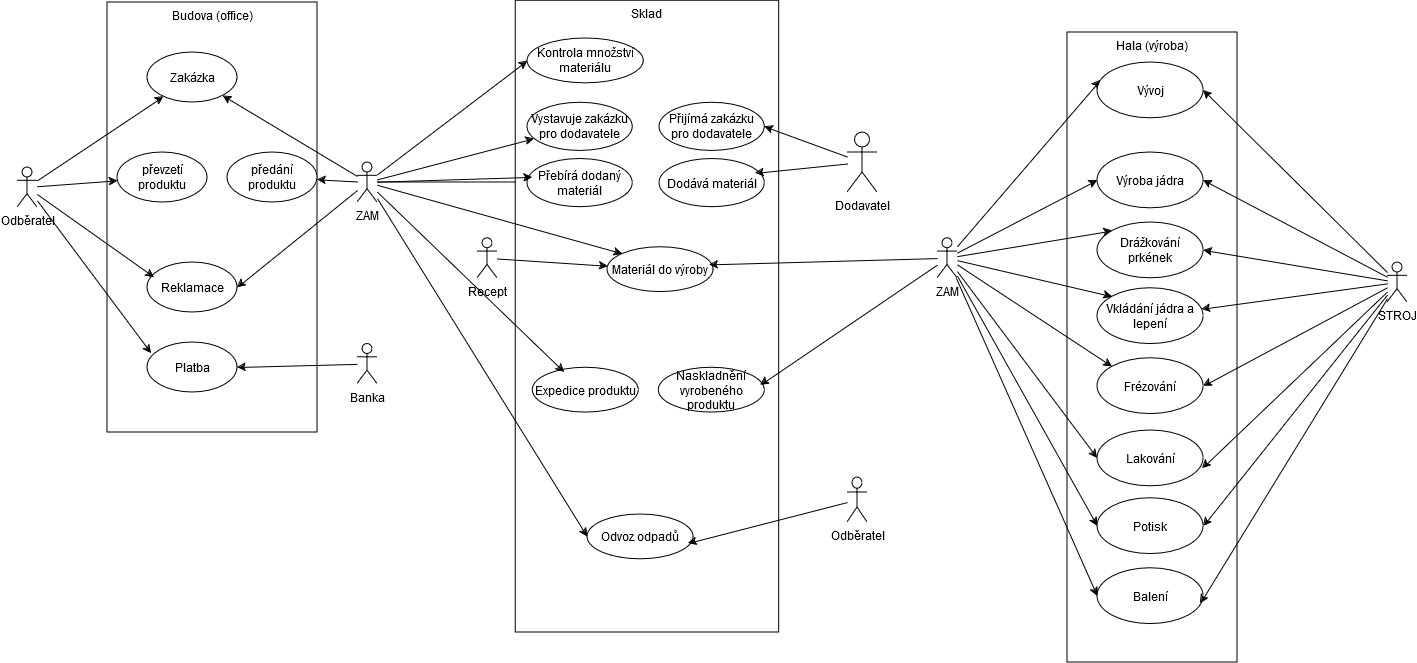

The diagram above was exported from draw.io. Its source (the exported page's mxGraphModel, read from the mxfile embedded in the PNG):
<mxGraphModel dx="2074" dy="1096" grid="1" gridSize="10" guides="1" tooltips="1" connect="1" arrows="1" fold="1" page="1" pageScale="1" pageWidth="1654" pageHeight="1169" background="#FFFFFF" math="0" shadow="0">
  <root>
    <mxCell id="0" />
    <mxCell id="1" parent="0" />
    <mxCell id="74KO6rFQf5ynWPctYf9P-36" value="" style="group" parent="1" vertex="1" connectable="0">
      <mxGeometry x="150" y="50" width="210" height="430" as="geometry" />
    </mxCell>
    <mxCell id="74KO6rFQf5ynWPctYf9P-35" value="Budova (office)" style="html=1;whiteSpace=wrap;verticalAlign=top;" parent="74KO6rFQf5ynWPctYf9P-36" vertex="1">
      <mxGeometry width="210" height="430" as="geometry" />
    </mxCell>
    <mxCell id="74KO6rFQf5ynWPctYf9P-3" value="převzetí produktu" style="ellipse;whiteSpace=wrap;html=1;" parent="74KO6rFQf5ynWPctYf9P-36" vertex="1">
      <mxGeometry x="10" y="150" width="90" height="50" as="geometry" />
    </mxCell>
    <mxCell id="74KO6rFQf5ynWPctYf9P-17" value="Zakázka" style="ellipse;whiteSpace=wrap;html=1;" parent="74KO6rFQf5ynWPctYf9P-36" vertex="1">
      <mxGeometry x="40" y="50" width="90" height="50" as="geometry" />
    </mxCell>
    <mxCell id="74KO6rFQf5ynWPctYf9P-28" value="Reklamace" style="ellipse;whiteSpace=wrap;html=1;" parent="74KO6rFQf5ynWPctYf9P-36" vertex="1">
      <mxGeometry x="40" y="260" width="90" height="50" as="geometry" />
    </mxCell>
    <mxCell id="74KO6rFQf5ynWPctYf9P-29" value="&lt;div&gt;Platba&lt;/div&gt;" style="ellipse;whiteSpace=wrap;html=1;" parent="74KO6rFQf5ynWPctYf9P-36" vertex="1">
      <mxGeometry x="40" y="340" width="90" height="50" as="geometry" />
    </mxCell>
    <mxCell id="74KO6rFQf5ynWPctYf9P-62" value="předání produktu" style="ellipse;whiteSpace=wrap;html=1;" parent="74KO6rFQf5ynWPctYf9P-36" vertex="1">
      <mxGeometry x="120" y="150" width="90" height="50" as="geometry" />
    </mxCell>
    <mxCell id="74KO6rFQf5ynWPctYf9P-22" style="rounded=0;orthogonalLoop=1;jettySize=auto;html=1;" parent="1" source="74KO6rFQf5ynWPctYf9P-1" target="74KO6rFQf5ynWPctYf9P-17" edge="1">
      <mxGeometry relative="1" as="geometry" />
    </mxCell>
    <mxCell id="74KO6rFQf5ynWPctYf9P-24" style="rounded=0;orthogonalLoop=1;jettySize=auto;html=1;" parent="1" source="74KO6rFQf5ynWPctYf9P-1" target="74KO6rFQf5ynWPctYf9P-3" edge="1">
      <mxGeometry relative="1" as="geometry" />
    </mxCell>
    <mxCell id="74KO6rFQf5ynWPctYf9P-8" value="Recept" style="shape=umlActor;verticalLabelPosition=bottom;verticalAlign=top;html=1;" parent="1" vertex="1">
      <mxGeometry x="520" y="285.81" width="20" height="40" as="geometry" />
    </mxCell>
    <mxCell id="74KO6rFQf5ynWPctYf9P-23" style="rounded=0;orthogonalLoop=1;jettySize=auto;html=1;" parent="1" source="74KO6rFQf5ynWPctYf9P-10" target="74KO6rFQf5ynWPctYf9P-17" edge="1">
      <mxGeometry relative="1" as="geometry" />
    </mxCell>
    <mxCell id="74KO6rFQf5ynWPctYf9P-32" style="rounded=0;orthogonalLoop=1;jettySize=auto;html=1;entryX=1;entryY=0.5;entryDx=0;entryDy=0;" parent="1" source="74KO6rFQf5ynWPctYf9P-10" target="74KO6rFQf5ynWPctYf9P-28" edge="1">
      <mxGeometry relative="1" as="geometry" />
    </mxCell>
    <mxCell id="74KO6rFQf5ynWPctYf9P-30" style="rounded=0;orthogonalLoop=1;jettySize=auto;html=1;entryX=0.078;entryY=0.3;entryDx=0;entryDy=0;entryPerimeter=0;" parent="1" source="74KO6rFQf5ynWPctYf9P-1" target="74KO6rFQf5ynWPctYf9P-28" edge="1">
      <mxGeometry relative="1" as="geometry" />
    </mxCell>
    <mxCell id="74KO6rFQf5ynWPctYf9P-31" style="rounded=0;orthogonalLoop=1;jettySize=auto;html=1;entryX=0.044;entryY=0.22;entryDx=0;entryDy=0;entryPerimeter=0;" parent="1" source="74KO6rFQf5ynWPctYf9P-1" target="74KO6rFQf5ynWPctYf9P-29" edge="1">
      <mxGeometry relative="1" as="geometry" />
    </mxCell>
    <mxCell id="74KO6rFQf5ynWPctYf9P-34" value="Hala (výroba)" style="html=1;whiteSpace=wrap;verticalAlign=top;" parent="1" vertex="1">
      <mxGeometry x="1110" y="80" width="170" height="630" as="geometry" />
    </mxCell>
    <mxCell id="74KO6rFQf5ynWPctYf9P-1" value="&lt;div&gt;Odběratel&lt;/div&gt;&lt;div&gt;&lt;br&gt;&lt;/div&gt;" style="shape=umlActor;verticalLabelPosition=bottom;verticalAlign=top;html=1;" parent="1" vertex="1">
      <mxGeometry x="60" y="215" width="20" height="40" as="geometry" />
    </mxCell>
    <mxCell id="74KO6rFQf5ynWPctYf9P-63" style="rounded=0;orthogonalLoop=1;jettySize=auto;html=1;" parent="1" source="74KO6rFQf5ynWPctYf9P-10" target="74KO6rFQf5ynWPctYf9P-62" edge="1">
      <mxGeometry relative="1" as="geometry">
        <mxPoint x="360" y="230" as="targetPoint" />
      </mxGeometry>
    </mxCell>
    <mxCell id="74KO6rFQf5ynWPctYf9P-105" style="edgeStyle=orthogonalEdgeStyle;rounded=0;orthogonalLoop=1;jettySize=auto;html=1;entryX=0;entryY=0;entryDx=0;entryDy=0;" parent="1" source="74KO6rFQf5ynWPctYf9P-10" target="74KO6rFQf5ynWPctYf9P-72" edge="1">
      <mxGeometry relative="1" as="geometry" />
    </mxCell>
    <mxCell id="74KO6rFQf5ynWPctYf9P-10" value="ZAM" style="shape=umlActor;verticalLabelPosition=bottom;verticalAlign=top;html=1;" parent="1" vertex="1">
      <mxGeometry x="400" y="210" width="20" height="40" as="geometry" />
    </mxCell>
    <mxCell id="74KO6rFQf5ynWPctYf9P-37" value="" style="group" parent="1" vertex="1" connectable="0">
      <mxGeometry x="560" y="70" width="261.71" height="610" as="geometry" />
    </mxCell>
    <mxCell id="74KO6rFQf5ynWPctYf9P-38" value="Sklad" style="html=1;whiteSpace=wrap;verticalAlign=top;" parent="74KO6rFQf5ynWPctYf9P-37" vertex="1">
      <mxGeometry x="-1.7099999999999995" y="-21.74328947368421" width="263.41999999999996" height="631.7432894736843" as="geometry" />
    </mxCell>
    <mxCell id="74KO6rFQf5ynWPctYf9P-40" value="&lt;div&gt;Materiál do výroby&lt;/div&gt;" style="ellipse;whiteSpace=wrap;html=1;" parent="74KO6rFQf5ynWPctYf9P-37" vertex="1">
      <mxGeometry x="89.99999999999999" y="224.73684210526318" width="106.04999999999997" height="44.794868421052634" as="geometry" />
    </mxCell>
    <mxCell id="74KO6rFQf5ynWPctYf9P-53" value="Kontrola množství materiálu" style="ellipse;whiteSpace=wrap;html=1;" parent="74KO6rFQf5ynWPctYf9P-37" vertex="1">
      <mxGeometry x="9.999999999999998" y="16.05263157894737" width="116.31999999999996" height="44.794868421052634" as="geometry" />
    </mxCell>
    <mxCell id="74KO6rFQf5ynWPctYf9P-2" value="Vystavuje zakázku pro dodavatele" style="ellipse;whiteSpace=wrap;html=1;" parent="74KO6rFQf5ynWPctYf9P-37" vertex="1">
      <mxGeometry x="9.999999999999998" y="80.26315789473685" width="105.25999999999998" height="48.15789473684211" as="geometry" />
    </mxCell>
    <mxCell id="74KO6rFQf5ynWPctYf9P-64" value="Přijímá zakázku pro dodavatele" style="ellipse;whiteSpace=wrap;html=1;" parent="74KO6rFQf5ynWPctYf9P-37" vertex="1">
      <mxGeometry x="141.99999999999997" y="80.26315789473685" width="105.25999999999998" height="48.15789473684211" as="geometry" />
    </mxCell>
    <mxCell id="74KO6rFQf5ynWPctYf9P-66" value="Dodává materiál" style="ellipse;whiteSpace=wrap;html=1;" parent="74KO6rFQf5ynWPctYf9P-37" vertex="1">
      <mxGeometry x="141.99999999999997" y="136.44736842105263" width="105.25999999999998" height="48.15789473684211" as="geometry" />
    </mxCell>
    <mxCell id="74KO6rFQf5ynWPctYf9P-67" value="Přebírá dodaný materiál" style="ellipse;whiteSpace=wrap;html=1;" parent="74KO6rFQf5ynWPctYf9P-37" vertex="1">
      <mxGeometry x="9.999999999999998" y="136.44736842105263" width="105.25999999999998" height="48.15789473684211" as="geometry" />
    </mxCell>
    <mxCell id="74KO6rFQf5ynWPctYf9P-70" value="Naskladnění vyrobeného produktu" style="ellipse;whiteSpace=wrap;html=1;" parent="74KO6rFQf5ynWPctYf9P-37" vertex="1">
      <mxGeometry x="141.20999999999998" y="345.13157894736844" width="106.04999999999997" height="44.794868421052634" as="geometry" />
    </mxCell>
    <mxCell id="74KO6rFQf5ynWPctYf9P-71" value="Odvoz odpadů" style="ellipse;whiteSpace=wrap;html=1;" parent="74KO6rFQf5ynWPctYf9P-37" vertex="1">
      <mxGeometry x="69.99999999999997" y="492.00473684210533" width="106.04999999999997" height="44.794868421052634" as="geometry" />
    </mxCell>
    <mxCell id="74KO6rFQf5ynWPctYf9P-72" value="Expedice produktu" style="ellipse;whiteSpace=wrap;html=1;" parent="74KO6rFQf5ynWPctYf9P-37" vertex="1">
      <mxGeometry x="15.129999999999995" y="345.13157894736844" width="106.04999999999997" height="44.794868421052634" as="geometry" />
    </mxCell>
    <mxCell id="74KO6rFQf5ynWPctYf9P-96" style="rounded=0;orthogonalLoop=1;jettySize=auto;html=1;entryX=0;entryY=0.5;entryDx=0;entryDy=0;" parent="1" source="74KO6rFQf5ynWPctYf9P-51" target="74KO6rFQf5ynWPctYf9P-82" edge="1">
      <mxGeometry relative="1" as="geometry" />
    </mxCell>
    <mxCell id="74KO6rFQf5ynWPctYf9P-97" style="rounded=0;orthogonalLoop=1;jettySize=auto;html=1;entryX=0;entryY=0;entryDx=0;entryDy=0;" parent="1" source="74KO6rFQf5ynWPctYf9P-51" target="74KO6rFQf5ynWPctYf9P-86" edge="1">
      <mxGeometry relative="1" as="geometry" />
    </mxCell>
    <mxCell id="74KO6rFQf5ynWPctYf9P-98" style="rounded=0;orthogonalLoop=1;jettySize=auto;html=1;entryX=0;entryY=0;entryDx=0;entryDy=0;" parent="1" source="74KO6rFQf5ynWPctYf9P-51" target="74KO6rFQf5ynWPctYf9P-88" edge="1">
      <mxGeometry relative="1" as="geometry" />
    </mxCell>
    <mxCell id="74KO6rFQf5ynWPctYf9P-99" style="rounded=0;orthogonalLoop=1;jettySize=auto;html=1;entryX=0;entryY=0;entryDx=0;entryDy=0;" parent="1" source="74KO6rFQf5ynWPctYf9P-51" target="74KO6rFQf5ynWPctYf9P-89" edge="1">
      <mxGeometry relative="1" as="geometry" />
    </mxCell>
    <mxCell id="74KO6rFQf5ynWPctYf9P-101" style="rounded=0;orthogonalLoop=1;jettySize=auto;html=1;entryX=0;entryY=0.5;entryDx=0;entryDy=0;" parent="1" source="74KO6rFQf5ynWPctYf9P-51" target="74KO6rFQf5ynWPctYf9P-93" edge="1">
      <mxGeometry relative="1" as="geometry" />
    </mxCell>
    <mxCell id="74KO6rFQf5ynWPctYf9P-102" style="rounded=0;orthogonalLoop=1;jettySize=auto;html=1;entryX=0;entryY=0.5;entryDx=0;entryDy=0;" parent="1" source="74KO6rFQf5ynWPctYf9P-51" target="74KO6rFQf5ynWPctYf9P-92" edge="1">
      <mxGeometry relative="1" as="geometry" />
    </mxCell>
    <mxCell id="74KO6rFQf5ynWPctYf9P-103" style="rounded=0;orthogonalLoop=1;jettySize=auto;html=1;entryX=0;entryY=0.5;entryDx=0;entryDy=0;" parent="1" source="74KO6rFQf5ynWPctYf9P-51" target="74KO6rFQf5ynWPctYf9P-90" edge="1">
      <mxGeometry relative="1" as="geometry" />
    </mxCell>
    <mxCell id="74KO6rFQf5ynWPctYf9P-51" value="ZAM" style="shape=umlActor;verticalLabelPosition=bottom;verticalAlign=top;html=1;" parent="1" vertex="1">
      <mxGeometry x="980" y="285.81" width="20" height="40" as="geometry" />
    </mxCell>
    <mxCell id="74KO6rFQf5ynWPctYf9P-54" style="rounded=0;orthogonalLoop=1;jettySize=auto;html=1;entryX=0;entryY=0.5;entryDx=0;entryDy=0;" parent="1" source="74KO6rFQf5ynWPctYf9P-10" target="74KO6rFQf5ynWPctYf9P-53" edge="1">
      <mxGeometry relative="1" as="geometry" />
    </mxCell>
    <mxCell id="74KO6rFQf5ynWPctYf9P-65" style="rounded=0;orthogonalLoop=1;jettySize=auto;html=1;entryX=1;entryY=0.5;entryDx=0;entryDy=0;" parent="1" source="74KO6rFQf5ynWPctYf9P-56" target="74KO6rFQf5ynWPctYf9P-64" edge="1">
      <mxGeometry relative="1" as="geometry" />
    </mxCell>
    <mxCell id="74KO6rFQf5ynWPctYf9P-56" value="Dodavatel" style="shape=umlActor;verticalLabelPosition=bottom;verticalAlign=top;html=1;" parent="1" vertex="1">
      <mxGeometry x="890" y="180" width="30" height="60" as="geometry" />
    </mxCell>
    <mxCell id="74KO6rFQf5ynWPctYf9P-58" style="rounded=0;orthogonalLoop=1;jettySize=auto;html=1;" parent="1" source="74KO6rFQf5ynWPctYf9P-10" target="74KO6rFQf5ynWPctYf9P-2" edge="1">
      <mxGeometry relative="1" as="geometry" />
    </mxCell>
    <mxCell id="74KO6rFQf5ynWPctYf9P-68" style="rounded=0;orthogonalLoop=1;jettySize=auto;html=1;entryX=0.048;entryY=0.383;entryDx=0;entryDy=0;entryPerimeter=0;" parent="1" source="74KO6rFQf5ynWPctYf9P-10" target="74KO6rFQf5ynWPctYf9P-67" edge="1">
      <mxGeometry relative="1" as="geometry" />
    </mxCell>
    <mxCell id="74KO6rFQf5ynWPctYf9P-69" style="rounded=0;orthogonalLoop=1;jettySize=auto;html=1;entryX=0.912;entryY=0.3;entryDx=0;entryDy=0;entryPerimeter=0;" parent="1" source="74KO6rFQf5ynWPctYf9P-56" target="74KO6rFQf5ynWPctYf9P-66" edge="1">
      <mxGeometry relative="1" as="geometry" />
    </mxCell>
    <mxCell id="74KO6rFQf5ynWPctYf9P-74" style="rounded=0;orthogonalLoop=1;jettySize=auto;html=1;" parent="1" source="74KO6rFQf5ynWPctYf9P-8" target="74KO6rFQf5ynWPctYf9P-40" edge="1">
      <mxGeometry relative="1" as="geometry" />
    </mxCell>
    <mxCell id="74KO6rFQf5ynWPctYf9P-75" style="rounded=0;orthogonalLoop=1;jettySize=auto;html=1;entryX=0;entryY=0;entryDx=0;entryDy=0;" parent="1" source="74KO6rFQf5ynWPctYf9P-10" target="74KO6rFQf5ynWPctYf9P-40" edge="1">
      <mxGeometry relative="1" as="geometry" />
    </mxCell>
    <mxCell id="74KO6rFQf5ynWPctYf9P-82" value="Výroba jádra" style="ellipse;whiteSpace=wrap;html=1;" parent="1" vertex="1">
      <mxGeometry x="1140" y="200" width="106.05" height="55.81" as="geometry" />
    </mxCell>
    <mxCell id="74KO6rFQf5ynWPctYf9P-83" style="rounded=0;orthogonalLoop=1;jettySize=auto;html=1;entryX=0.028;entryY=0.323;entryDx=0;entryDy=0;entryPerimeter=0;" parent="1" source="74KO6rFQf5ynWPctYf9P-51" target="74KO6rFQf5ynWPctYf9P-94" edge="1">
      <mxGeometry relative="1" as="geometry">
        <mxPoint x="1070" y="100" as="targetPoint" />
      </mxGeometry>
    </mxCell>
    <mxCell id="74KO6rFQf5ynWPctYf9P-86" value="Drážkování prkének" style="ellipse;whiteSpace=wrap;html=1;" parent="1" vertex="1">
      <mxGeometry x="1140" y="270" width="106.05" height="55.81" as="geometry" />
    </mxCell>
    <mxCell id="74KO6rFQf5ynWPctYf9P-88" value="Vkládání jádra a lepení" style="ellipse;whiteSpace=wrap;html=1;" parent="1" vertex="1">
      <mxGeometry x="1140" y="335.81" width="106.05" height="55.81" as="geometry" />
    </mxCell>
    <mxCell id="74KO6rFQf5ynWPctYf9P-89" value="Frézování" style="ellipse;whiteSpace=wrap;html=1;" parent="1" vertex="1">
      <mxGeometry x="1140" y="405.81" width="106.05" height="55.81" as="geometry" />
    </mxCell>
    <mxCell id="74KO6rFQf5ynWPctYf9P-90" value="Balení" style="ellipse;whiteSpace=wrap;html=1;" parent="1" vertex="1">
      <mxGeometry x="1140" y="615.81" width="106.05" height="55.81" as="geometry" />
    </mxCell>
    <mxCell id="74KO6rFQf5ynWPctYf9P-92" value="Potisk" style="ellipse;whiteSpace=wrap;html=1;" parent="1" vertex="1">
      <mxGeometry x="1140" y="545.81" width="106.05" height="55.81" as="geometry" />
    </mxCell>
    <mxCell id="74KO6rFQf5ynWPctYf9P-93" value="Lakování" style="ellipse;whiteSpace=wrap;html=1;" parent="1" vertex="1">
      <mxGeometry x="1140" y="477.91" width="106.05" height="55.81" as="geometry" />
    </mxCell>
    <mxCell id="74KO6rFQf5ynWPctYf9P-94" value="Vývoj" style="ellipse;whiteSpace=wrap;html=1;" parent="1" vertex="1">
      <mxGeometry x="1140" y="110" width="106.05" height="55.81" as="geometry" />
    </mxCell>
    <mxCell id="74KO6rFQf5ynWPctYf9P-95" style="rounded=0;orthogonalLoop=1;jettySize=auto;html=1;entryX=0.962;entryY=0.394;entryDx=0;entryDy=0;entryPerimeter=0;" parent="1" source="74KO6rFQf5ynWPctYf9P-51" target="74KO6rFQf5ynWPctYf9P-40" edge="1">
      <mxGeometry relative="1" as="geometry" />
    </mxCell>
    <mxCell id="74KO6rFQf5ynWPctYf9P-104" style="rounded=0;orthogonalLoop=1;jettySize=auto;html=1;entryX=0.96;entryY=0.394;entryDx=0;entryDy=0;entryPerimeter=0;" parent="1" source="74KO6rFQf5ynWPctYf9P-51" target="74KO6rFQf5ynWPctYf9P-70" edge="1">
      <mxGeometry relative="1" as="geometry" />
    </mxCell>
    <mxCell id="74KO6rFQf5ynWPctYf9P-106" style="rounded=0;orthogonalLoop=1;jettySize=auto;html=1;entryX=0.301;entryY=0.108;entryDx=0;entryDy=0;entryPerimeter=0;" parent="1" source="74KO6rFQf5ynWPctYf9P-10" target="74KO6rFQf5ynWPctYf9P-72" edge="1">
      <mxGeometry relative="1" as="geometry" />
    </mxCell>
    <mxCell id="74KO6rFQf5ynWPctYf9P-107" style="rounded=0;orthogonalLoop=1;jettySize=auto;html=1;entryX=0;entryY=0.5;entryDx=0;entryDy=0;" parent="1" source="74KO6rFQf5ynWPctYf9P-10" target="74KO6rFQf5ynWPctYf9P-71" edge="1">
      <mxGeometry relative="1" as="geometry" />
    </mxCell>
    <mxCell id="74KO6rFQf5ynWPctYf9P-110" style="rounded=0;orthogonalLoop=1;jettySize=auto;html=1;entryX=1;entryY=0.5;entryDx=0;entryDy=0;" parent="1" source="74KO6rFQf5ynWPctYf9P-109" target="74KO6rFQf5ynWPctYf9P-29" edge="1">
      <mxGeometry relative="1" as="geometry" />
    </mxCell>
    <mxCell id="74KO6rFQf5ynWPctYf9P-109" value="Banka" style="shape=umlActor;verticalLabelPosition=bottom;verticalAlign=top;html=1;" parent="1" vertex="1">
      <mxGeometry x="400" y="391.62" width="20" height="40" as="geometry" />
    </mxCell>
    <mxCell id="74KO6rFQf5ynWPctYf9P-112" style="rounded=0;orthogonalLoop=1;jettySize=auto;html=1;entryX=1;entryY=0.5;entryDx=0;entryDy=0;" parent="1" source="74KO6rFQf5ynWPctYf9P-111" target="74KO6rFQf5ynWPctYf9P-94" edge="1">
      <mxGeometry relative="1" as="geometry" />
    </mxCell>
    <mxCell id="74KO6rFQf5ynWPctYf9P-113" style="rounded=0;orthogonalLoop=1;jettySize=auto;html=1;entryX=1;entryY=0.5;entryDx=0;entryDy=0;" parent="1" source="74KO6rFQf5ynWPctYf9P-111" target="74KO6rFQf5ynWPctYf9P-82" edge="1">
      <mxGeometry relative="1" as="geometry" />
    </mxCell>
    <mxCell id="74KO6rFQf5ynWPctYf9P-114" style="rounded=0;orthogonalLoop=1;jettySize=auto;html=1;entryX=1;entryY=0.5;entryDx=0;entryDy=0;" parent="1" source="74KO6rFQf5ynWPctYf9P-111" target="74KO6rFQf5ynWPctYf9P-86" edge="1">
      <mxGeometry relative="1" as="geometry" />
    </mxCell>
    <mxCell id="74KO6rFQf5ynWPctYf9P-115" style="rounded=0;orthogonalLoop=1;jettySize=auto;html=1;" parent="1" source="74KO6rFQf5ynWPctYf9P-111" target="74KO6rFQf5ynWPctYf9P-88" edge="1">
      <mxGeometry relative="1" as="geometry" />
    </mxCell>
    <mxCell id="74KO6rFQf5ynWPctYf9P-116" style="rounded=0;orthogonalLoop=1;jettySize=auto;html=1;entryX=1;entryY=0.5;entryDx=0;entryDy=0;" parent="1" source="74KO6rFQf5ynWPctYf9P-111" target="74KO6rFQf5ynWPctYf9P-89" edge="1">
      <mxGeometry relative="1" as="geometry" />
    </mxCell>
    <mxCell id="74KO6rFQf5ynWPctYf9P-118" style="rounded=0;orthogonalLoop=1;jettySize=auto;html=1;entryX=1;entryY=0.5;entryDx=0;entryDy=0;" parent="1" source="74KO6rFQf5ynWPctYf9P-111" target="74KO6rFQf5ynWPctYf9P-92" edge="1">
      <mxGeometry relative="1" as="geometry" />
    </mxCell>
    <mxCell id="74KO6rFQf5ynWPctYf9P-111" value="STROJ" style="shape=umlActor;verticalLabelPosition=bottom;verticalAlign=top;html=1;" parent="1" vertex="1">
      <mxGeometry x="1430" y="310" width="20" height="40" as="geometry" />
    </mxCell>
    <mxCell id="74KO6rFQf5ynWPctYf9P-117" style="rounded=0;orthogonalLoop=1;jettySize=auto;html=1;entryX=0.99;entryY=0.682;entryDx=0;entryDy=0;entryPerimeter=0;" parent="1" source="74KO6rFQf5ynWPctYf9P-111" target="74KO6rFQf5ynWPctYf9P-93" edge="1">
      <mxGeometry relative="1" as="geometry" />
    </mxCell>
    <mxCell id="74KO6rFQf5ynWPctYf9P-119" style="rounded=0;orthogonalLoop=1;jettySize=auto;html=1;entryX=0.971;entryY=0.631;entryDx=0;entryDy=0;entryPerimeter=0;" parent="1" source="74KO6rFQf5ynWPctYf9P-111" target="74KO6rFQf5ynWPctYf9P-90" edge="1">
      <mxGeometry relative="1" as="geometry" />
    </mxCell>
    <mxCell id="74KO6rFQf5ynWPctYf9P-120" value="Odběratel" style="shape=umlActor;verticalLabelPosition=bottom;verticalAlign=top;html=1;" parent="1" vertex="1">
      <mxGeometry x="890" y="525" width="20" height="45" as="geometry" />
    </mxCell>
    <mxCell id="74KO6rFQf5ynWPctYf9P-121" style="rounded=0;orthogonalLoop=1;jettySize=auto;html=1;entryX=0.952;entryY=0.647;entryDx=0;entryDy=0;entryPerimeter=0;" parent="1" source="74KO6rFQf5ynWPctYf9P-120" target="74KO6rFQf5ynWPctYf9P-71" edge="1">
      <mxGeometry relative="1" as="geometry" />
    </mxCell>
  </root>
</mxGraphModel>